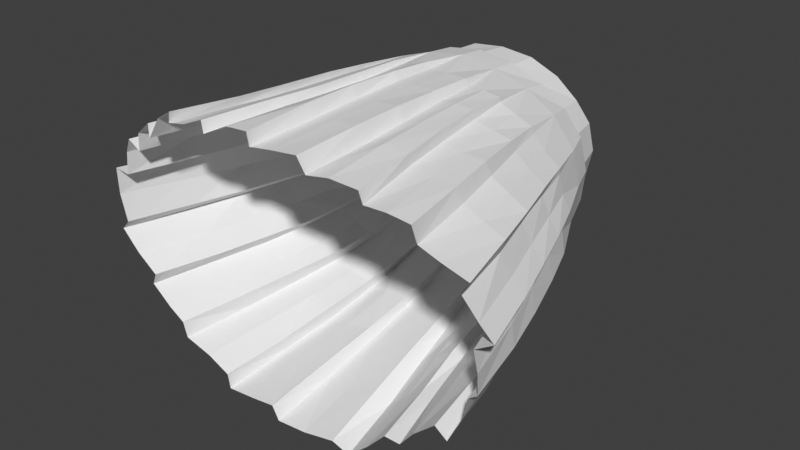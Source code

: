 # Source: skirt_mesh_sitting_animation.blend  (saved by Blender 3.0.42; exported with 4.5.12 LTS)
import bpy
from mathutils import Matrix  # noqa: F401  (used for matrix-valued properties, if any)

bpy.ops.wm.read_factory_settings(use_empty=True)
scene = bpy.context.scene
scene.name = 'Scene'

# ---- collections
col_collection = bpy.data.collections.new('Collection'); scene.collection.children.link(col_collection)

# ---- world
world_world = bpy.data.worlds.new('World'); scene.world = world_world
world_world.use_nodes = True; world_world.node_tree.nodes.clear()
_N = world_world.node_tree.nodes; _L = world_world.node_tree.links
n0 = _N.new('ShaderNodeOutputWorld'); n0.name = 'World Output'; n0.location = (300, 300)
n1 = _N.new('ShaderNodeBackground'); n1.name = 'Background'; n1.location = (10, 300)
n1.inputs[0].default_value = (0.05088, 0.05088, 0.05088, 1.0)
_L.new(n1.outputs[0], n0.inputs[0])
n0.is_active_output = True
world_world.color = (0.05088, 0.05088, 0.05088)
world_world.use_sun_shadow = False
world_world.sun_shadow_jitter_overblur = 0.0

# ---- meshes
me_bottomsskirtanimationmesh = bpy.data.meshes.new('BottomsSkirtAnimationMesh')
me_bottomsskirtanimationmesh.from_pydata([(-1.104e-15, 104.2, 3.915), (-2.982, 104.9, -2.648), (-1.208e-15, 104.9, -2.69), (-5.467, 104.8, -1.932), (-7.446, 104.7, -0.9627), (-9.094, 104.6, 0.9832), (-9.737, 104.4, 3.548), (-9.349, 104.0, 6.253), (-8.033, 103.7, 8.201), (-5.924, 103.6, 10.01), (-3.173, 103.4, 11.3), (-8.991e-16, 103.3, 11.67), (3.173, 103.4, 11.3), (5.924, 103.6, 10.01), (8.033, 103.7, 8.201), (9.349, 104.0, 6.253), (9.737, 104.4, 3.548), (9.094, 104.6, 0.9832), (7.446, 104.7, -0.9627), (5.467, 104.8, -1.932), (2.982, 104.9, -2.648), (-18.45, 80.19, -2.085), (-19.23, 73.67, -1.166), (-20.28, 73.83, -2.213), (-17.37, 80.06, -1.175), (-16.79, 84.92, -1.865), (-15.86, 84.82, -1.109), (-15.28, 89.47, -1.548), (-14.48, 89.39, -0.9002), (-13.77, 93.43, -1.164), (-13.44, 93.35, -0.7296), (-11.78, 97.92, -0.5348), (-11.66, 79.01, 8.885), (-12.85, 72.26, 9.024), (-13.15, 72.46, 10.19), (-12.13, 78.95, 10.02), (-11.49, 83.67, 9.858), (-10.97, 83.78, 9.055), (-10.87, 88.56, 9.647), (-10.5, 88.58, 9.093), (-10.4, 92.62, 9.405), (-10.12, 92.65, 9.049), (-9.718, 97.27, 9.159), (19.04, 73.53, 1.488), (20.78, 73.49, 2.586), (18.98, 79.87, 2.751), (17.37, 79.89, 1.831), (17.41, 84.61, 2.859), (16.07, 84.64, 2.169), (15.84, 89.19, 2.931), (14.9, 89.21, 2.485), (14.37, 93.13, 3.08), (13.85, 93.12, 2.739), (12.39, 97.72, 3.226), (-0.2395, 71.63, 11.93), (-0.3412, 71.51, 13.15), (-0.1982, 78.0, 13.59), (0.02346, 78.15, 12.23), (-0.1627, 82.88, 13.6), (0.1447, 83.01, 12.46), (-0.1974, 87.98, 13.36), (0.2638, 88.07, 12.59), (-0.1673, 92.12, 13.06), (0.1263, 92.28, 12.46), (0.08632, 97.05, 12.53), (-2.855, 71.78, 12.82), (-2.557, 78.15, 12.71), (-4.725, 78.38, 11.57), (-5.306, 71.65, 11.59), (-2.343, 83.05, 12.53), (-4.283, 83.19, 11.61), (-3.898, 88.19, 11.63), (-2.076, 88.1, 12.41), (-1.94, 92.33, 12.39), (-3.749, 92.38, 11.8), (-3.583, 97.09, 11.98), (-1.895e-09, 99.83, 12.26), (-3.425, 99.88, 11.76), (-3.252, 100.5, 11.38), (-4.233e-16, 100.5, 11.9), (-5.617, 71.75, 12.62), (-4.936, 78.27, 12.52), (-4.34, 83.1, 12.42), (-4.006, 88.11, 12.41), (-3.803, 92.29, 12.36), (-10.28, 72.35, 10.99), (-9.905, 72.18, 12.09), (-8.884, 78.66, 11.76), (-9.361, 78.83, 10.8), (-8.276, 83.44, 11.65), (-8.625, 83.62, 10.67), (-7.743, 88.37, 11.54), (-8.004, 88.51, 10.63), (-7.349, 92.47, 11.27), (-7.6, 92.55, 10.67), (-6.853, 97.21, 10.89), (-8.478, 74.63, -13.36), (-8.413, 74.8, -14.94), (-7.563, 81.15, -13.54), (-7.394, 80.95, -12.15), (-6.612, 85.97, -12.3), (-6.297, 85.77, -10.72), (-5.662, 90.73, -10.72), (-5.528, 90.31, -9.661), (-4.654, 94.06, -8.317), (-4.743, 94.39, -8.888), (-3.522, 98.46, -6.371), (10.13, 80.96, -10.37), (11.56, 74.6, -11.04), (12.95, 74.52, -9.326), (11.76, 80.91, -8.802), (14.04, 80.71, -7.083), (15.14, 74.38, -7.34), (13.1, 85.28, -6.663), (10.83, 85.68, -8.229), (9.141, 85.77, -9.904), (12.01, 90.17, -5.911), (10.1, 90.23, -7.639), (8.33, 90.29, -9.105), (11.04, 93.94, -5.124), (9.391, 94.08, -6.637), (7.659, 94.14, -7.909), (9.865, 98.08, -3.514), (7.023, 98.4, -5.467), (8.759, 101.5, -2.185), (6.102, 101.7, -3.58), (8.221, 102.1, -1.74), (5.753, 102.3, -2.961), (17.68, 74.37, -5.507), (18.35, 74.05, -3.222), (16.94, 80.44, -2.873), (16.16, 80.82, -5.22), (15.76, 85.18, -2.523), (15.14, 80.93, -7.753), (16.45, 74.22, -8.057), (13.91, 85.67, -7.251), (14.86, 85.56, -4.74), (12.55, 90.15, -6.449), (14.54, 89.73, -2.085), (13.65, 90.05, -4.207), (11.31, 94.11, -5.29), (12.57, 93.87, -3.452), (13.24, 93.62, -1.517), (11.78, 97.92, -0.5284), (10.65, 101.3, 0.0453), (10.02, 101.9, 0.2925), (19.24, 73.95, -2.544), (17.94, 80.33, -2.259), (16.67, 85.08, -1.916), (15.29, 89.6, -1.49), (13.91, 93.5, -1.132), (19.31, 73.75, -0.5062), (17.79, 80.12, -0.1497), (16.38, 84.87, 0.2008), (14.91, 89.4, 0.6843), (13.68, 93.32, 1.031), (11.23, 100.8, 3.182), (10.46, 101.5, 3.221), (14.6, 72.82, 8.417), (14.39, 72.42, 10.02), (13.34, 78.83, 10.23), (13.71, 79.11, 8.873), (12.51, 83.55, 10.35), (12.84, 83.78, 9.164), (11.47, 88.38, 10.16), (11.68, 88.65, 9.261), (10.62, 92.44, 9.836), (10.86, 92.4, 9.312), (9.718, 97.27, 9.159), (12.4, 72.23, 10.34), (11.31, 78.63, 10.42), (10.33, 72.14, 10.31), (9.149, 78.63, 10.64), (10.46, 83.3, 10.55), (8.518, 83.33, 10.88), (9.756, 88.23, 10.65), (7.983, 88.26, 11.12), (9.139, 92.29, 10.59), (7.571, 92.26, 11.29), (6.853, 97.21, 10.89), (8.943, 100.2, 8.713), (6.591, 99.97, 10.47), (8.553, 100.8, 8.445), (6.242, 100.6, 10.08), (10.03, 72.03, 11.39), (9.167, 78.48, 11.7), (8.478, 83.25, 11.87), (7.904, 88.15, 11.88), (7.531, 92.26, 11.66), (5.239, 71.82, 11.18), (4.558, 71.64, 12.58), (4.545, 78.14, 12.87), (5.058, 78.33, 11.36), (4.4, 83.01, 12.9), (4.903, 83.17, 11.65), (4.128, 88.06, 12.69), (4.604, 88.2, 11.81), (4.032, 92.16, 12.54), (4.331, 92.27, 11.86), (3.583, 97.09, 11.98), (2.003, 71.69, 12.25), (2.136, 78.15, 12.63), (2.122, 83.03, 12.71), (2.107, 88.05, 12.67), (2.056, 92.21, 12.56), (3.425, 99.88, 11.76), (3.252, 100.5, 11.38), (-16.7, 74.11, -5.863), (-17.36, 74.28, -7.129), (-14.96, 80.54, -5.729), (-15.82, 80.69, -6.86), (-13.72, 85.31, -5.498), (-14.45, 85.44, -6.518), (-12.54, 89.86, -5.228), (-13.01, 89.98, -5.829), (-11.42, 93.64, -4.561), (-11.69, 93.85, -4.939), (-9.865, 98.08, -3.541), (-13.97, 74.53, -10.02), (-13.73, 74.69, -11.63), (-12.37, 81.06, -10.8), (-12.21, 80.88, -9.21), (-11.11, 85.81, -9.892), (-10.81, 85.63, -8.501), (-9.813, 90.29, -8.887), (-9.434, 90.16, -7.729), (-8.557, 94.06, -7.624), (-8.58, 93.96, -7.022), (-7.023, 98.4, -5.489), (-2.596, 74.4, -13.88), (-2.036, 74.53, -15.3), (-1.632, 80.93, -13.74), (-1.982, 80.75, -12.33), (-1.162, 85.84, -12.21), (-1.437, 85.69, -11.08), (-0.8205, 90.51, -10.66), (-0.8973, 90.38, -9.693), (-0.5164, 93.84, -8.505), (-0.3928, 94.21, -8.871), (0.0003965, 98.34, -6.407), (4.395, 74.47, -14.23), (6.079, 74.56, -14.85), (5.258, 80.92, -13.65), (3.99, 80.87, -12.48), (4.609, 85.93, -12.21), (3.751, 85.72, -11.04), (4.239, 90.5, -10.67), (3.644, 90.37, -9.656), (3.97, 94.33, -9.049), (3.584, 94.17, -8.327), (3.522, 98.46, -6.381), (10.07, 74.51, -10.94), (8.984, 80.86, -10.38), (8.166, 85.7, -9.536), (7.731, 90.26, -8.692), (7.406, 94.06, -7.514), (-17.73, 79.56, 4.039), (-17.58, 73.09, 4.149), (-19.23, 73.15, 4.286), (-16.22, 79.5, 3.976), (-16.41, 84.33, 3.838), (-15.26, 84.27, 3.862), (-15.19, 89.0, 3.624), (-14.5, 88.93, 3.821), (-14.17, 92.92, 3.538), (-13.63, 92.86, 3.613), (-12.39, 97.72, 3.226), (-15.27, 72.88, 7.028), (-16.32, 72.72, 7.887), (-15.39, 79.25, 7.771), (-14.42, 79.38, 6.815), (-14.56, 84.01, 7.619), (-13.63, 84.12, 6.915), (-13.73, 88.76, 7.427), (-13.0, 88.84, 6.964), (-12.9, 92.81, 7.09), (-12.61, 92.73, 6.92), (-11.76, 97.42, 6.405), (7.343, 71.93, 11.53), (6.983, 78.34, 11.95), (6.522, 83.19, 12.01), (6.225, 88.13, 12.07), (5.875, 92.24, 11.93), (17.41, 79.32, 7.146), (18.26, 73.05, 5.741), (18.96, 72.98, 6.976), (16.94, 79.39, 5.913), (16.09, 84.05, 7.122), (15.48, 84.21, 6.027), (14.6, 88.74, 7.012), (14.27, 88.87, 6.104), (13.34, 92.74, 6.801), (13.32, 92.82, 6.267), (11.76, 97.42, 6.405), (19.58, 73.3, 3.952), (17.81, 79.68, 4.099), (16.32, 84.43, 4.257), (14.91, 89.04, 4.419), (13.69, 92.98, 4.544), (10.67, 100.4, 6.389), (10.01, 101.1, 6.361), (16.56, 72.82, 7.771), (15.51, 79.19, 7.971), (14.44, 83.89, 8.171), (13.08, 88.65, 8.068), (11.91, 92.59, 8.032), (1.08, 74.49, -14.98), (1.168, 80.87, -13.2), (1.264, 85.76, -11.65), (1.462, 90.45, -10.15), (1.622, 94.22, -8.609), (3.19, 101.7, -4.384), (-6.518e-16, 101.6, -4.493), (3.003, 102.4, -3.75), (-7.577e-16, 102.3, -3.865), (8.199, 74.52, -12.97), (7.173, 80.9, -11.96), (6.402, 85.83, -10.77), (5.904, 90.43, -9.706), (5.5, 94.24, -8.385), (-17.29, 73.07, 6.331), (-16.29, 79.52, 6.009), (-15.41, 84.26, 5.821), (-14.54, 88.95, 5.57), (-13.71, 92.92, 5.308), (-10.67, 100.4, 6.389), (-11.23, 100.8, 3.182), (-10.46, 101.5, 3.221), (-10.01, 101.1, 6.361), (-18.65, 73.98, -4.219), (-16.6, 80.34, -4.083), (-15.25, 85.12, -3.858), (-13.92, 89.7, -3.577), (-12.81, 93.62, -3.18), (-8.759, 101.5, -2.192), (-10.65, 101.3, 0.0453), (-10.02, 101.9, 0.2925), (-8.221, 102.1, -1.745), (-19.55, 73.43, 1.578), (-17.73, 79.85, 1.327), (-16.42, 84.64, 1.22), (-15.03, 89.27, 1.174), (-13.95, 93.23, 1.167), (-15.36, 74.4, -8.956), (-13.73, 80.79, -8.441), (-12.47, 85.55, -7.853), (-11.15, 90.08, -7.065), (-10.04, 93.93, -6.182), (-6.102, 101.7, -3.585), (-5.753, 102.3, -2.963), (-10.85, 74.7, -12.4), (-9.681, 80.98, -11.26), (-8.514, 85.78, -10.23), (-7.474, 90.29, -9.217), (-6.291, 94.05, -7.939), (-3.19, 101.7, -4.376), (-3.003, 102.4, -3.743), (-5.334, 74.55, -14.39), (-4.654, 80.83, -12.94), (-4.01, 85.78, -11.63), (-3.31, 90.4, -10.01), (-2.778, 93.94, -8.691), (-6.242, 100.6, 10.08), (-8.553, 100.8, 8.445), (-6.591, 99.97, 10.47), (-5.564, 92.27, 11.66), (-5.953, 88.3, 11.72), (-6.415, 83.47, 11.73), (-7.019, 78.61, 11.76), (-7.746, 71.79, 11.71), (-8.943, 100.2, 8.713), (-9.154, 92.56, 10.46), (-9.549, 88.47, 10.66), (-10.0, 83.58, 10.78), (-10.66, 78.76, 10.86), (-11.62, 72.36, 11.06), (-11.78, 92.76, 8.388), (-12.37, 88.64, 8.555), (-12.98, 83.83, 8.567), (-13.76, 79.06, 8.755), (-14.8, 72.63, 8.842)], [], [(0, 2, 1), (0, 1, 3), (0, 3, 4), (0, 4, 5), (0, 5, 6), (0, 6, 7), (0, 7, 8), (0, 8, 9), (0, 9, 10), (0, 10, 11), (0, 11, 12), (0, 12, 13), (0, 13, 14), (0, 14, 15), (0, 15, 16), (0, 16, 17), (0, 17, 18), (0, 18, 19), (0, 19, 20), (0, 20, 2), (21, 23, 22), (22, 24, 21), (24, 25, 21), (25, 24, 26), (27, 25, 26), (26, 28, 27), (28, 29, 27), (29, 28, 30), (31, 29, 30), (32, 34, 33), (34, 32, 35), (36, 35, 32), (36, 32, 37), (37, 38, 36), (38, 37, 39), (39, 40, 38), (40, 39, 41), (42, 40, 41), (43, 45, 44), (45, 43, 46), (47, 45, 46), (46, 48, 47), (48, 49, 47), (49, 48, 50), (50, 51, 49), (51, 50, 52), (51, 52, 53), (54, 56, 55), (56, 54, 57), (57, 58, 56), (58, 57, 59), (59, 60, 58), (60, 59, 61), (62, 60, 61), (61, 63, 62), (64, 62, 63), (56, 65, 55), (66, 65, 56), (58, 66, 56), (67, 65, 66), (65, 67, 68), (69, 66, 58), (69, 67, 66), (70, 67, 69), (60, 69, 58), (69, 71, 70), (69, 60, 72), (71, 69, 72), (62, 72, 60), (73, 71, 72), (72, 62, 73), (74, 71, 73), (73, 62, 64), (74, 73, 75), (64, 75, 73), (76, 75, 64), (75, 76, 77), (77, 76, 78), (79, 78, 76), (68, 81, 80), (81, 68, 67), (67, 82, 81), (82, 67, 70), (83, 82, 70), (83, 70, 71), (71, 84, 83), (84, 71, 74), (84, 74, 75), (85, 87, 86), (87, 85, 88), (89, 87, 88), (89, 88, 90), (90, 91, 89), (91, 90, 92), (92, 93, 91), (93, 92, 94), (93, 94, 95), (96, 98, 97), (98, 96, 99), (99, 100, 98), (100, 99, 101), (101, 102, 100), (102, 101, 103), (104, 102, 103), (102, 104, 105), (105, 104, 106), (107, 109, 108), (109, 107, 110), (111, 109, 110), (109, 111, 112), (110, 113, 111), (107, 114, 110), (113, 110, 114), (114, 107, 115), (114, 116, 113), (115, 117, 114), (116, 114, 117), (117, 115, 118), (117, 119, 116), (118, 120, 117), (119, 117, 120), (120, 118, 121), (119, 120, 122), (120, 121, 123), (123, 122, 120), (124, 122, 123), (123, 125, 124), (124, 125, 126), (127, 126, 125), (128, 130, 129), (130, 128, 131), (131, 132, 130), (128, 133, 131), (133, 128, 134), (135, 131, 133), (132, 131, 136), (131, 135, 136), (137, 136, 135), (136, 138, 132), (136, 137, 139), (138, 136, 139), (137, 140, 139), (139, 141, 138), (141, 139, 140), (142, 138, 141), (141, 140, 122), (142, 141, 143), (122, 143, 141), (124, 143, 122), (143, 124, 144), (144, 124, 145), (126, 145, 124), (129, 147, 146), (147, 129, 130), (148, 147, 130), (130, 132, 148), (132, 149, 148), (149, 132, 138), (138, 150, 149), (150, 138, 142), (150, 142, 143), (151, 46, 43), (46, 151, 152), (146, 152, 151), (48, 46, 152), (152, 146, 147), (48, 152, 153), (153, 152, 147), (153, 147, 148), (153, 50, 48), (149, 153, 148), (50, 153, 154), (153, 149, 154), (154, 52, 50), (149, 150, 154), (52, 154, 155), (155, 154, 150), (52, 155, 53), (155, 150, 143), (143, 53, 155), (156, 53, 143), (156, 143, 144), (145, 156, 144), (156, 145, 157), (158, 160, 159), (160, 158, 161), (161, 162, 160), (162, 161, 163), (164, 162, 163), (164, 163, 165), (165, 166, 164), (166, 165, 167), (166, 167, 168), (160, 169, 159), (169, 160, 170), (170, 171, 169), (170, 160, 162), (172, 171, 170), (173, 170, 162), (172, 170, 173), (164, 173, 162), (174, 172, 173), (173, 164, 175), (175, 174, 173), (166, 175, 164), (176, 174, 175), (175, 166, 177), (176, 175, 177), (178, 176, 177), (177, 166, 168), (178, 177, 179), (168, 179, 177), (180, 179, 168), (179, 180, 181), (182, 181, 180), (181, 182, 183), (171, 185, 184), (185, 171, 172), (172, 186, 185), (186, 172, 174), (187, 186, 174), (187, 174, 176), (188, 187, 176), (188, 176, 178), (188, 178, 179), (189, 191, 190), (191, 189, 192), (192, 193, 191), (193, 192, 194), (195, 193, 194), (195, 194, 196), (197, 195, 196), (197, 196, 198), (197, 198, 199), (200, 57, 54), (57, 200, 201), (201, 59, 57), (201, 200, 191), (191, 200, 190), (193, 201, 191), (59, 201, 202), (202, 201, 193), (195, 202, 193), (202, 61, 59), (203, 202, 195), (61, 202, 203), (197, 203, 195), (204, 61, 203), (204, 203, 197), (63, 61, 204), (204, 197, 199), (63, 204, 64), (199, 64, 204), (205, 64, 199), (64, 205, 76), (206, 76, 205), (76, 206, 79), (207, 209, 208), (210, 208, 209), (211, 210, 209), (210, 211, 212), (211, 213, 212), (214, 212, 213), (215, 214, 213), (214, 215, 216), (216, 215, 217), (218, 220, 219), (220, 218, 221), (221, 222, 220), (221, 223, 222), (223, 224, 222), (224, 223, 225), (225, 226, 224), (226, 225, 227), (228, 226, 227), (229, 231, 230), (231, 229, 232), (232, 233, 231), (233, 232, 234), (234, 235, 233), (234, 236, 235), (237, 235, 236), (235, 237, 238), (238, 237, 239), (240, 242, 241), (242, 240, 243), (243, 244, 242), (244, 243, 245), (245, 246, 244), (245, 247, 246), (247, 248, 246), (248, 247, 249), (248, 249, 250), (251, 107, 108), (107, 251, 252), (252, 115, 107), (115, 252, 253), (253, 118, 115), (118, 253, 254), (254, 255, 118), (121, 118, 255), (121, 255, 123), (112, 133, 134), (133, 112, 111), (111, 113, 133), (135, 133, 113), (113, 137, 135), (137, 113, 116), (116, 140, 137), (140, 116, 119), (140, 119, 122), (256, 258, 257), (257, 259, 256), (259, 260, 256), (260, 259, 261), (262, 260, 261), (261, 263, 262), (263, 264, 262), (264, 263, 265), (266, 264, 265), (267, 269, 268), (269, 267, 270), (270, 271, 269), (271, 270, 272), (272, 273, 271), (273, 272, 274), (274, 275, 273), (275, 274, 276), (277, 275, 276), (185, 278, 184), (278, 185, 279), (279, 189, 278), (186, 279, 185), (189, 279, 192), (279, 186, 280), (280, 192, 279), (187, 280, 186), (192, 280, 194), (280, 187, 281), (281, 194, 280), (188, 281, 187), (194, 281, 196), (281, 188, 282), (282, 196, 281), (196, 282, 198), (282, 188, 179), (198, 282, 199), (179, 199, 282), (181, 199, 179), (199, 181, 205), (183, 205, 181), (205, 183, 206), (283, 285, 284), (283, 284, 286), (287, 283, 286), (287, 286, 288), (289, 287, 288), (289, 288, 290), (291, 289, 290), (291, 290, 292), (293, 291, 292), (294, 286, 284), (286, 294, 295), (44, 295, 294), (295, 288, 286), (295, 44, 45), (288, 295, 296), (296, 295, 45), (296, 290, 288), (296, 45, 47), (290, 296, 297), (47, 297, 296), (297, 292, 290), (297, 47, 49), (292, 297, 298), (49, 298, 297), (298, 49, 51), (292, 298, 293), (298, 51, 53), (53, 293, 298), (299, 293, 53), (299, 53, 156), (157, 299, 156), (299, 157, 300), (283, 301, 285), (301, 283, 302), (302, 158, 301), (287, 302, 283), (158, 302, 161), (302, 287, 303), (303, 161, 302), (289, 303, 287), (161, 303, 163), (303, 289, 304), (304, 163, 303), (304, 289, 291), (165, 163, 304), (305, 304, 291), (305, 165, 304), (165, 305, 167), (167, 305, 168), (305, 291, 293), (293, 168, 305), (180, 168, 293), (180, 293, 299), (300, 180, 299), (180, 300, 182), (231, 306, 230), (306, 231, 307), (233, 307, 231), (306, 307, 243), (243, 240, 306), (245, 243, 307), (307, 233, 308), (307, 308, 245), (235, 308, 233), (247, 245, 308), (308, 235, 309), (308, 309, 247), (238, 309, 235), (249, 247, 309), (309, 238, 310), (309, 310, 249), (249, 310, 250), (310, 238, 239), (239, 250, 310), (250, 239, 311), (239, 312, 311), (312, 313, 311), (313, 312, 314), (252, 251, 315), (315, 316, 252), (241, 316, 315), (253, 252, 316), (316, 241, 242), (316, 317, 253), (242, 317, 316), (254, 253, 317), (317, 242, 244), (317, 318, 254), (244, 318, 317), (255, 254, 318), (318, 244, 246), (318, 319, 255), (246, 319, 318), (319, 246, 248), (255, 319, 123), (319, 248, 250), (250, 123, 319), (123, 250, 125), (250, 311, 125), (311, 127, 125), (127, 311, 313), (269, 320, 268), (320, 269, 321), (321, 257, 320), (271, 321, 269), (257, 321, 259), (321, 271, 322), (322, 259, 321), (273, 322, 271), (259, 322, 261), (322, 273, 323), (323, 261, 322), (275, 323, 273), (261, 323, 263), (323, 275, 324), (323, 324, 263), (265, 263, 324), (324, 275, 277), (265, 324, 266), (277, 266, 324), (325, 266, 277), (266, 325, 326), (327, 326, 325), (328, 327, 325), (21, 329, 23), (329, 21, 330), (330, 207, 329), (25, 330, 21), (207, 330, 209), (330, 25, 331), (331, 209, 330), (27, 331, 25), (209, 331, 211), (331, 27, 332), (332, 211, 331), (211, 332, 213), (29, 332, 27), (332, 215, 213), (332, 29, 333), (332, 333, 215), (215, 333, 217), (333, 29, 31), (31, 217, 333), (31, 334, 217), (31, 335, 334), (336, 334, 335), (334, 336, 337), (256, 338, 258), (338, 256, 339), (339, 22, 338), (260, 339, 256), (22, 339, 24), (339, 260, 340), (340, 24, 339), (262, 340, 260), (24, 340, 26), (340, 262, 341), (341, 26, 340), (264, 341, 262), (26, 341, 28), (341, 264, 342), (342, 28, 341), (28, 342, 30), (342, 264, 266), (30, 342, 31), (266, 31, 342), (326, 31, 266), (31, 326, 335), (326, 336, 335), (327, 336, 326), (210, 343, 208), (343, 210, 344), (344, 218, 343), (212, 344, 210), (218, 344, 221), (344, 212, 345), (345, 221, 344), (214, 345, 212), (221, 345, 223), (345, 214, 346), (346, 223, 345), (216, 346, 214), (223, 346, 225), (346, 216, 347), (347, 225, 346), (225, 347, 227), (347, 216, 217), (227, 347, 228), (217, 228, 347), (334, 228, 217), (228, 334, 348), (337, 348, 334), (348, 337, 349), (220, 350, 219), (350, 220, 351), (351, 96, 350), (222, 351, 220), (96, 351, 99), (351, 222, 352), (352, 99, 351), (224, 352, 222), (99, 352, 101), (352, 224, 353), (353, 101, 352), (226, 353, 224), (101, 353, 103), (353, 226, 354), (353, 354, 103), (354, 104, 103), (354, 226, 228), (104, 354, 106), (228, 106, 354), (348, 106, 228), (106, 348, 355), (349, 355, 348), (355, 349, 356), (98, 357, 97), (357, 98, 358), (358, 229, 357), (100, 358, 98), (229, 358, 232), (358, 100, 359), (359, 232, 358), (102, 359, 100), (232, 359, 234), (359, 102, 360), (360, 234, 359), (105, 360, 102), (234, 360, 236), (360, 105, 361), (361, 236, 360), (236, 361, 237), (361, 105, 106), (237, 361, 239), (106, 239, 361), (355, 239, 106), (239, 355, 312), (356, 312, 355), (312, 356, 314), (313, 314, 2), (313, 2, 20), (19, 313, 20), (313, 19, 127), (18, 127, 19), (127, 18, 126), (18, 145, 126), (145, 18, 17), (157, 145, 17), (16, 157, 17), (15, 157, 16), (300, 157, 15), (14, 300, 15), (14, 182, 300), (14, 183, 182), (183, 14, 13), (13, 206, 183), (206, 13, 12), (11, 206, 12), (206, 11, 79), (11, 78, 79), (11, 10, 78), (10, 9, 78), (9, 362, 78), (8, 362, 9), (362, 8, 363), (8, 328, 363), (328, 8, 7), (7, 327, 328), (327, 7, 6), (5, 327, 6), (327, 5, 336), (336, 5, 4), (336, 4, 337), (337, 4, 349), (349, 4, 3), (349, 3, 356), (356, 3, 1), (2, 356, 1), (356, 2, 314), (78, 362, 77), (364, 77, 362), (77, 364, 75), (364, 95, 75), (75, 95, 365), (365, 84, 75), (94, 365, 95), (365, 83, 84), (365, 94, 92), (83, 365, 366), (365, 92, 366), (367, 83, 366), (367, 366, 92), (83, 367, 82), (368, 82, 367), (92, 90, 367), (368, 367, 90), (82, 368, 81), (90, 88, 368), (368, 80, 81), (88, 85, 368), (80, 368, 369), (368, 85, 369), (362, 363, 364), (370, 364, 363), (364, 370, 95), (370, 42, 95), (95, 42, 371), (371, 93, 95), (41, 371, 42), (371, 91, 93), (39, 371, 41), (91, 371, 372), (371, 39, 372), (372, 89, 91), (37, 372, 39), (89, 372, 373), (372, 37, 373), (373, 87, 89), (32, 373, 37), (87, 373, 374), (373, 32, 374), (374, 86, 87), (33, 374, 32), (86, 374, 375), (374, 33, 375), (363, 328, 370), (325, 370, 328), (277, 370, 325), (370, 277, 42), (42, 277, 376), (376, 40, 42), (276, 376, 277), (376, 38, 40), (274, 376, 276), (38, 376, 377), (376, 274, 377), (36, 38, 377), (272, 377, 274), (377, 378, 36), (377, 272, 378), (35, 36, 378), (270, 378, 272), (378, 379, 35), (378, 270, 379), (34, 35, 379), (267, 379, 270), (379, 380, 34), (379, 267, 380)])
me_bottomsskirtanimationmesh.use_remesh_fix_poles = True
me_bottomsskirtanimationmesh.use_remesh_preserve_attributes = False
me_bottomsskirtanimationmesh.update()

# ---- objects
ob_skirt_animated_bottoms = bpy.data.objects.new('Skirt_Animated_Bottoms', me_bottomsskirtanimationmesh)

# ---- transforms, parenting, visibility, modifiers, constraints
ob_skirt_animated_bottoms.location = (0.0, 0.0, 0.0)

# ---- collection membership
col_collection.objects.link(ob_skirt_animated_bottoms)

# ---- scene / render settings (as saved in the file)
scene.frame_start = 1; scene.frame_end = 120; scene.frame_set(1)
scene.render.engine = 'BLENDER_EEVEE_NEXT'
scene.cycles.sampling_pattern = 'TABULATED_SOBOL'
scene.cycles.use_light_tree = False
scene.view_settings.view_transform = 'Standard'
bpy.context.view_layer.update()

# ---- added for rendering (the .blend has no active camera and no usable light): camera, sun
cam_auto = bpy.data.cameras.new('AutoCamera')
cam_auto.lens = 50.0
cam_auto.sensor_width = 36.0
cam_auto.clip_end = 1000.0
ob_auto_camera = bpy.data.objects.new('AutoCamera', cam_auto)
scene.collection.objects.link(ob_auto_camera)
ob_auto_camera.location = (56.0598, 21.2475, 43.7979)
ob_auto_camera.rotation_euler = (1.09748, -7.21219e-08, 0.694738)
scene.camera = ob_auto_camera
light_auto_sun = bpy.data.lights.new('AutoSun', 'SUN')
light_auto_sun.energy = 3.0
light_auto_sun.angle = 0.0523599
ob_auto_sun = bpy.data.objects.new('AutoSun', light_auto_sun)
scene.collection.objects.link(ob_auto_sun)
ob_auto_sun.rotation_euler = (0.872665, 0.174533, 0.523599)
bpy.context.view_layer.update()
